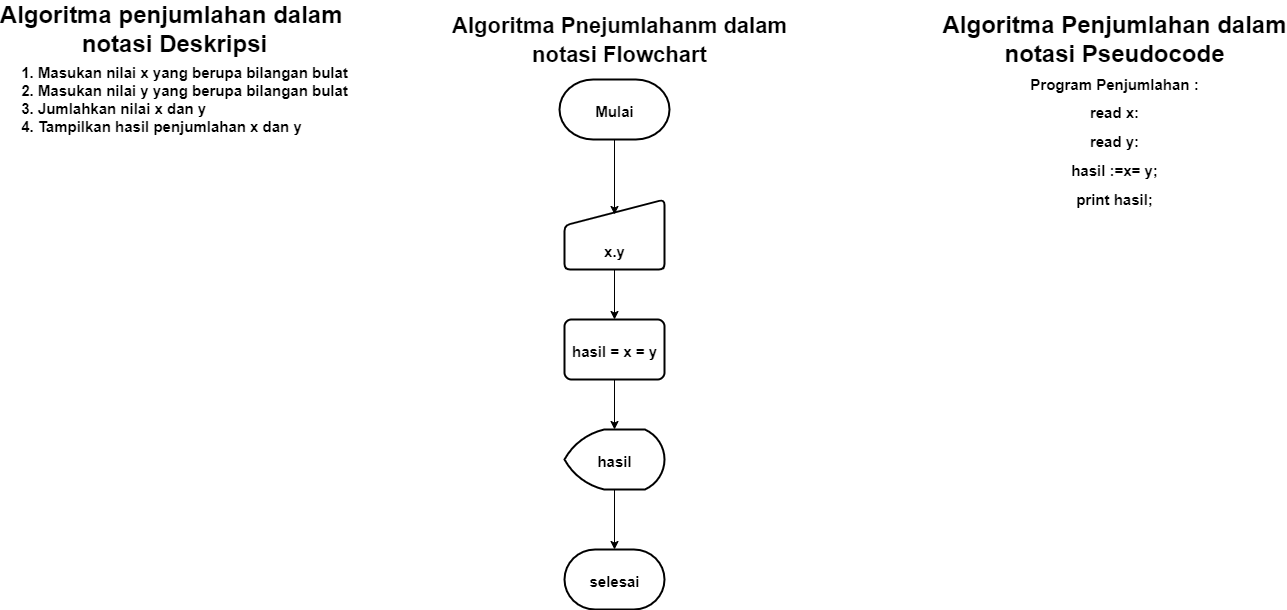

The diagram above was exported from draw.io. Its source (the exported page's mxGraphModel, read from the mxfile embedded in the PNG):
<mxGraphModel dx="3122" dy="1837" grid="1" gridSize="10" guides="1" tooltips="1" connect="1" arrows="1" fold="1" page="1" pageScale="1" pageWidth="850" pageHeight="1100" math="0" shadow="0">
  <root>
    <mxCell id="0" />
    <mxCell id="1" parent="0" />
    <mxCell id="z9FndJ6NLuywjVZ2HLKJ-31" style="edgeStyle=orthogonalEdgeStyle;rounded=0;orthogonalLoop=1;jettySize=auto;html=1;entryX=0.5;entryY=0;entryDx=0;entryDy=0;fontSize=22;" edge="1" parent="1" source="z9FndJ6NLuywjVZ2HLKJ-2" target="z9FndJ6NLuywjVZ2HLKJ-15">
      <mxGeometry relative="1" as="geometry" />
    </mxCell>
    <mxCell id="z9FndJ6NLuywjVZ2HLKJ-2" value="" style="html=1;strokeWidth=2;shape=manualInput;whiteSpace=wrap;rounded=1;size=26;arcSize=11;" vertex="1" parent="1">
      <mxGeometry x="-1120" y="-70" width="100" height="70" as="geometry" />
    </mxCell>
    <mxCell id="z9FndJ6NLuywjVZ2HLKJ-5" value="Algoritma penjumlahan dalam &lt;br&gt;notasi Deskripsi" style="text;strokeColor=none;fillColor=none;html=1;fontSize=24;fontStyle=1;verticalAlign=middle;align=center;" vertex="1" parent="1">
      <mxGeometry x="-1560" y="-260" width="100" height="40" as="geometry" />
    </mxCell>
    <mxCell id="z9FndJ6NLuywjVZ2HLKJ-6" value="&lt;div style=&quot;text-align: left; font-size: 15px;&quot;&gt;&lt;span style=&quot;background-color: initial; font-size: 15px;&quot;&gt;1. Masukan nilai x yang berupa bilangan bulat&lt;/span&gt;&lt;/div&gt;&lt;div style=&quot;text-align: left; font-size: 15px;&quot;&gt;&lt;span style=&quot;background-color: initial; font-size: 15px;&quot;&gt;2. Masukan nilai y yang berupa bilangan bulat&lt;/span&gt;&lt;/div&gt;&lt;div style=&quot;text-align: left; font-size: 15px;&quot;&gt;&lt;span style=&quot;background-color: initial; font-size: 15px;&quot;&gt;3. Jumlahkan nilai x dan y&lt;/span&gt;&lt;/div&gt;&lt;div style=&quot;text-align: left; font-size: 15px;&quot;&gt;&lt;span style=&quot;background-color: initial; font-size: 15px;&quot;&gt;4. Tampilkan hasil penjumlahan x dan y&lt;/span&gt;&lt;/div&gt;" style="text;strokeColor=none;fillColor=none;html=1;fontSize=15;fontStyle=1;verticalAlign=middle;align=center;" vertex="1" parent="1">
      <mxGeometry x="-1550" y="-190" width="100" height="40" as="geometry" />
    </mxCell>
    <mxCell id="z9FndJ6NLuywjVZ2HLKJ-30" style="edgeStyle=orthogonalEdgeStyle;rounded=0;orthogonalLoop=1;jettySize=auto;html=1;entryX=0.5;entryY=0.214;entryDx=0;entryDy=0;entryPerimeter=0;fontSize=22;" edge="1" parent="1" source="z9FndJ6NLuywjVZ2HLKJ-7" target="z9FndJ6NLuywjVZ2HLKJ-2">
      <mxGeometry relative="1" as="geometry" />
    </mxCell>
    <mxCell id="z9FndJ6NLuywjVZ2HLKJ-7" value="" style="strokeWidth=2;html=1;shape=mxgraph.flowchart.terminator;whiteSpace=wrap;fontSize=15;" vertex="1" parent="1">
      <mxGeometry x="-1125" y="-190" width="110" height="60" as="geometry" />
    </mxCell>
    <mxCell id="z9FndJ6NLuywjVZ2HLKJ-10" value="&lt;font style=&quot;font-size: 22px;&quot;&gt;Algoritma Pnejumlahanm dalam&lt;br&gt;notasi Flowchart&lt;/font&gt;" style="text;strokeColor=none;fillColor=none;html=1;fontSize=24;fontStyle=1;verticalAlign=middle;align=center;" vertex="1" parent="1">
      <mxGeometry x="-1115" y="-250" width="100" height="40" as="geometry" />
    </mxCell>
    <mxCell id="z9FndJ6NLuywjVZ2HLKJ-32" style="edgeStyle=orthogonalEdgeStyle;rounded=0;orthogonalLoop=1;jettySize=auto;html=1;entryX=0.5;entryY=0;entryDx=0;entryDy=0;entryPerimeter=0;fontSize=22;" edge="1" parent="1" source="z9FndJ6NLuywjVZ2HLKJ-15" target="z9FndJ6NLuywjVZ2HLKJ-16">
      <mxGeometry relative="1" as="geometry" />
    </mxCell>
    <mxCell id="z9FndJ6NLuywjVZ2HLKJ-15" value="" style="rounded=1;whiteSpace=wrap;html=1;absoluteArcSize=1;arcSize=14;strokeWidth=2;fontSize=22;" vertex="1" parent="1">
      <mxGeometry x="-1120" y="50" width="100" height="60" as="geometry" />
    </mxCell>
    <mxCell id="z9FndJ6NLuywjVZ2HLKJ-34" style="edgeStyle=orthogonalEdgeStyle;rounded=0;orthogonalLoop=1;jettySize=auto;html=1;entryX=0.5;entryY=0;entryDx=0;entryDy=0;entryPerimeter=0;fontSize=22;" edge="1" parent="1" source="z9FndJ6NLuywjVZ2HLKJ-16" target="z9FndJ6NLuywjVZ2HLKJ-21">
      <mxGeometry relative="1" as="geometry" />
    </mxCell>
    <mxCell id="z9FndJ6NLuywjVZ2HLKJ-16" value="" style="strokeWidth=2;html=1;shape=mxgraph.flowchart.display;whiteSpace=wrap;fontSize=22;" vertex="1" parent="1">
      <mxGeometry x="-1120" y="160" width="100" height="60" as="geometry" />
    </mxCell>
    <mxCell id="z9FndJ6NLuywjVZ2HLKJ-21" value="" style="strokeWidth=2;html=1;shape=mxgraph.flowchart.terminator;whiteSpace=wrap;fontSize=22;" vertex="1" parent="1">
      <mxGeometry x="-1120" y="280" width="100" height="60" as="geometry" />
    </mxCell>
    <mxCell id="z9FndJ6NLuywjVZ2HLKJ-35" value="&lt;font style=&quot;font-size: 15px;&quot;&gt;Mulai&lt;/font&gt;" style="text;strokeColor=none;fillColor=none;html=1;fontSize=24;fontStyle=1;verticalAlign=middle;align=center;" vertex="1" parent="1">
      <mxGeometry x="-1120" y="-180" width="100" height="40" as="geometry" />
    </mxCell>
    <mxCell id="z9FndJ6NLuywjVZ2HLKJ-36" value="&lt;font style=&quot;font-size: 15px;&quot;&gt;x.y&lt;/font&gt;" style="text;strokeColor=none;fillColor=none;html=1;fontSize=24;fontStyle=1;verticalAlign=middle;align=center;" vertex="1" parent="1">
      <mxGeometry x="-1120" y="-40" width="100" height="40" as="geometry" />
    </mxCell>
    <mxCell id="z9FndJ6NLuywjVZ2HLKJ-37" value="&lt;font style=&quot;font-size: 15px;&quot;&gt;hasil = x = y&lt;/font&gt;" style="text;strokeColor=none;fillColor=none;html=1;fontSize=24;fontStyle=1;verticalAlign=middle;align=center;" vertex="1" parent="1">
      <mxGeometry x="-1120" y="60" width="100" height="40" as="geometry" />
    </mxCell>
    <mxCell id="z9FndJ6NLuywjVZ2HLKJ-38" value="&lt;font style=&quot;font-size: 15px;&quot;&gt;hasil&lt;/font&gt;" style="text;strokeColor=none;fillColor=none;html=1;fontSize=24;fontStyle=1;verticalAlign=middle;align=center;" vertex="1" parent="1">
      <mxGeometry x="-1120" y="170" width="100" height="40" as="geometry" />
    </mxCell>
    <mxCell id="z9FndJ6NLuywjVZ2HLKJ-39" value="&lt;font style=&quot;font-size: 15px;&quot;&gt;selesai&lt;/font&gt;" style="text;strokeColor=none;fillColor=none;html=1;fontSize=24;fontStyle=1;verticalAlign=middle;align=center;" vertex="1" parent="1">
      <mxGeometry x="-1120" y="290" width="100" height="40" as="geometry" />
    </mxCell>
    <mxCell id="z9FndJ6NLuywjVZ2HLKJ-40" value="Algoritma Penjumlahan dalam&lt;br&gt;notasi Pseudocode" style="text;strokeColor=none;fillColor=none;html=1;fontSize=24;fontStyle=1;verticalAlign=middle;align=center;" vertex="1" parent="1">
      <mxGeometry x="-620" y="-250" width="100" height="40" as="geometry" />
    </mxCell>
    <mxCell id="z9FndJ6NLuywjVZ2HLKJ-42" value="&lt;span style=&quot;font-size: 15px;&quot;&gt;Program Penjumlahan :&lt;br&gt;read x:&lt;br&gt;read y:&lt;br&gt;hasil :=x= y;&lt;br&gt;print hasil;&lt;br&gt;&lt;/span&gt;" style="text;strokeColor=none;fillColor=none;html=1;fontSize=24;fontStyle=1;verticalAlign=middle;align=center;" vertex="1" parent="1">
      <mxGeometry x="-620" y="-150" width="100" height="40" as="geometry" />
    </mxCell>
  </root>
</mxGraphModel>